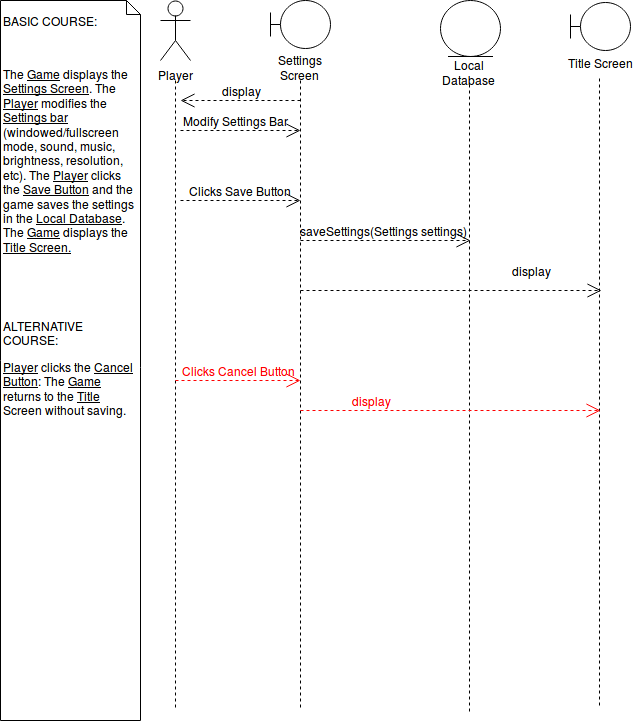

The diagram above was exported from draw.io. Its source (the exported page's mxGraphModel, read from the mxfile embedded in the PNG):
<mxGraphModel dx="1184" dy="812" grid="1" gridSize="10" guides="1" tooltips="1" connect="1" arrows="1" fold="1" page="1" pageScale="1" pageWidth="850" pageHeight="1100" background="#ffffff" math="0" shadow="0">
  <root>
    <mxCell id="0" />
    <mxCell id="1" parent="0" />
    <mxCell id="2" value="Player" style="shape=umlActor;verticalLabelPosition=bottom;labelBackgroundColor=#ffffff;verticalAlign=top;html=1;fillColor=#ffffff;" parent="1" vertex="1">
      <mxGeometry x="170" y="10" width="30" height="60" as="geometry" />
    </mxCell>
    <mxCell id="22" value="&lt;p dir=&quot;ltr&quot; id=&quot;docs-internal-guid-90a373e4-f276-23b4-5817-cd463b0f907c&quot;&gt;&lt;span&gt;BASIC COURSE: &lt;/span&gt;&lt;/p&gt;&lt;br&gt;&lt;p dir=&quot;ltr&quot;&gt;&lt;span&gt;The &lt;u&gt;Game&lt;/u&gt; displays the &lt;u&gt;Settings Screen&lt;/u&gt;. The &lt;u&gt;P&lt;/u&gt;&lt;/span&gt;&lt;u&gt;&lt;span&gt;layer&lt;/span&gt;&lt;/u&gt;&lt;span&gt; modifies the &lt;/span&gt;&lt;u&gt;&lt;span&gt;Settings bar&lt;/span&gt;&lt;/u&gt;&lt;span&gt; (windowed/fullscreen mode, sound, music, brightness, resolution, etc). The &lt;/span&gt;&lt;u&gt;&lt;span&gt;Player&lt;/span&gt;&lt;/u&gt;&lt;span&gt; clicks the &lt;/span&gt;&lt;u&gt;&lt;span&gt;Save Button&lt;/span&gt;&lt;/u&gt;&lt;span&gt; and the game saves the settings in the &lt;u&gt;Local Database&lt;/u&gt;. The &lt;u&gt;Game&lt;/u&gt; displays the &lt;/span&gt;&lt;span&gt;&lt;/span&gt;&lt;u&gt;&lt;span&gt;Title Screen&lt;/span&gt;&lt;span&gt;.&lt;/span&gt;&lt;/u&gt;&lt;/p&gt;&lt;p dir=&quot;ltr&quot; id=&quot;docs-internal-guid-90a373e4-f278-cee8-db17-76027a89e9a4&quot;&gt;&lt;span&gt;&lt;br&gt;&lt;/span&gt;&lt;/p&gt;&lt;p dir=&quot;ltr&quot;&gt;&lt;span&gt;&lt;br&gt;&lt;/span&gt;&lt;/p&gt;&lt;p dir=&quot;ltr&quot;&gt;&lt;span&gt;ALTERNATIVE COURSE:&lt;/span&gt;&lt;/p&gt;&lt;u&gt;&lt;span&gt;&lt;/span&gt;&lt;span&gt;&lt;/span&gt;&lt;span&gt;Player&lt;/span&gt;&lt;/u&gt;&lt;span&gt; clicks the &lt;/span&gt;&lt;u&gt;&lt;span&gt;Cancel Button&lt;/span&gt;&lt;/u&gt;&lt;span&gt;: The &lt;u&gt;Game&lt;/u&gt; returns to the &lt;u&gt;Title Screen&lt;/u&gt; without saving.&lt;br&gt;&lt;/span&gt;" style="shape=note;whiteSpace=wrap;html=1;size=14;verticalAlign=top;align=left;spacingTop=-6;fillColor=none;" parent="1" vertex="1">
      <mxGeometry x="10" y="10" width="140" height="720" as="geometry" />
    </mxCell>
    <mxCell id="24" value="" style="endArrow=none;endSize=12;dashed=1;html=1;endFill=0;" parent="1" edge="1">
      <mxGeometry width="160" relative="1" as="geometry">
        <mxPoint x="185" y="90" as="sourcePoint" />
        <mxPoint x="185" y="720" as="targetPoint" />
      </mxGeometry>
    </mxCell>
    <mxCell id="25" value="" style="group" parent="1" vertex="1" connectable="0">
      <mxGeometry x="280" y="10" width="60" height="60" as="geometry" />
    </mxCell>
    <mxCell id="26" value="" style="shape=umlBoundary;whiteSpace=wrap;html=1;" parent="25" vertex="1">
      <mxGeometry width="60" height="48" as="geometry" />
    </mxCell>
    <mxCell id="27" value="Settings Screen&lt;br&gt;" style="text;html=1;strokeColor=none;fillColor=none;align=center;verticalAlign=middle;whiteSpace=wrap;" parent="1" vertex="1">
      <mxGeometry x="286" y="70" width="48" height="12" as="geometry" />
    </mxCell>
    <mxCell id="28" value="" style="endArrow=none;endSize=12;dashed=1;html=1;endFill=0;" parent="1" edge="1">
      <mxGeometry x="310" y="90" width="160" as="geometry">
        <mxPoint x="310" y="90" as="sourcePoint" />
        <mxPoint x="310" y="720" as="targetPoint" />
      </mxGeometry>
    </mxCell>
    <mxCell id="32" value="" style="endArrow=open;endSize=12;dashed=1;html=1;" parent="1" edge="1">
      <mxGeometry width="160" relative="1" as="geometry">
        <mxPoint x="190" y="140" as="sourcePoint" />
        <mxPoint x="310" y="140" as="targetPoint" />
      </mxGeometry>
    </mxCell>
    <mxCell id="35" value="Modify Settings Bar&lt;br&gt;" style="text;html=1;strokeColor=none;fillColor=none;align=center;verticalAlign=middle;whiteSpace=wrap;" parent="1" vertex="1">
      <mxGeometry x="180" y="120" width="130" height="20" as="geometry" />
    </mxCell>
    <mxCell id="38" value="" style="endArrow=open;endSize=12;dashed=1;html=1;" parent="1" edge="1">
      <mxGeometry width="160" relative="1" as="geometry">
        <mxPoint x="190" y="210" as="sourcePoint" />
        <mxPoint x="310" y="210" as="targetPoint" />
      </mxGeometry>
    </mxCell>
    <mxCell id="39" value="Clicks Save Button&lt;br&gt;" style="text;html=1;strokeColor=none;fillColor=none;align=center;verticalAlign=middle;whiteSpace=wrap;" parent="1" vertex="1">
      <mxGeometry x="190" y="190" width="120" height="20" as="geometry" />
    </mxCell>
    <mxCell id="40" value="" style="group" parent="1" vertex="1" connectable="0">
      <mxGeometry x="450" y="10" width="60" height="70" as="geometry" />
    </mxCell>
    <mxCell id="41" value="" style="ellipse;shape=umlEntity;whiteSpace=wrap;html=1;fillColor=#ffffff;" parent="40" vertex="1">
      <mxGeometry width="60" height="56" as="geometry" />
    </mxCell>
    <mxCell id="42" value="Local Database&lt;br&gt;" style="text;html=1;strokeColor=none;fillColor=none;align=center;verticalAlign=middle;whiteSpace=wrap;" parent="1" vertex="1">
      <mxGeometry x="452.75" y="74" width="52.5" height="14" as="geometry" />
    </mxCell>
    <mxCell id="43" style="edgeStyle=elbowEdgeStyle;rounded=0;html=1;exitX=0.5;exitY=1;entryX=0.5;entryY=1;startArrow=open;startFill=0;endArrow=none;endFill=0;jettySize=auto;orthogonalLoop=1;strokeColor=#000000;strokeWidth=1;" parent="1" source="42" target="42" edge="1">
      <mxGeometry relative="1" as="geometry" />
    </mxCell>
    <mxCell id="44" value="" style="endArrow=none;endSize=12;dashed=1;html=1;endFill=0;" parent="1" edge="1">
      <mxGeometry x="479" y="94" width="160" as="geometry">
        <mxPoint x="479" y="94" as="sourcePoint" />
        <mxPoint x="479" y="724" as="targetPoint" />
      </mxGeometry>
    </mxCell>
    <mxCell id="46" value="" style="endArrow=open;endSize=12;dashed=1;html=1;" parent="1" edge="1">
      <mxGeometry width="160" relative="1" as="geometry">
        <mxPoint x="310" y="250" as="sourcePoint" />
        <mxPoint x="480" y="250" as="targetPoint" />
      </mxGeometry>
    </mxCell>
    <mxCell id="47" value="saveSettings(Settings settings)&lt;br&gt;" style="text;html=1;strokeColor=none;fillColor=none;align=center;verticalAlign=middle;whiteSpace=wrap;" parent="1" vertex="1">
      <mxGeometry x="308" y="230" width="171" height="20" as="geometry" />
    </mxCell>
    <mxCell id="54" value="" style="group" parent="1" vertex="1" connectable="0">
      <mxGeometry x="580" y="12" width="70" height="70" as="geometry" />
    </mxCell>
    <mxCell id="52" value="" style="group" parent="54" vertex="1" connectable="0">
      <mxGeometry width="70" height="70" as="geometry" />
    </mxCell>
    <mxCell id="53" value="" style="shape=umlBoundary;whiteSpace=wrap;html=1;" parent="52" vertex="1">
      <mxGeometry width="60" height="48" as="geometry" />
    </mxCell>
    <mxCell id="51" value="Title Screen&lt;br&gt;" style="text;html=1;strokeColor=none;fillColor=none;align=center;verticalAlign=middle;whiteSpace=wrap;" parent="52" vertex="1">
      <mxGeometry x="-10" y="50" width="80" height="20" as="geometry" />
    </mxCell>
    <mxCell id="55" value="" style="endArrow=none;endSize=12;dashed=1;html=1;endFill=0;" parent="1" edge="1">
      <mxGeometry x="609" y="88" width="160" as="geometry">
        <mxPoint x="609" y="88" as="sourcePoint" />
        <mxPoint x="609" y="718" as="targetPoint" />
      </mxGeometry>
    </mxCell>
    <mxCell id="56" value="" style="endArrow=open;endSize=12;dashed=1;html=1;" parent="1" edge="1">
      <mxGeometry width="160" relative="1" as="geometry">
        <mxPoint x="310" y="300" as="sourcePoint" />
        <mxPoint x="611" y="300" as="targetPoint" />
      </mxGeometry>
    </mxCell>
    <mxCell id="57" value="display" style="text;html=1;strokeColor=none;fillColor=none;align=center;verticalAlign=middle;whiteSpace=wrap;" parent="1" vertex="1">
      <mxGeometry x="480" y="270" width="120" height="20" as="geometry" />
    </mxCell>
    <mxCell id="58" value="" style="endArrow=open;endSize=12;dashed=1;html=1;strokeColor=#FF0000;" parent="1" edge="1">
      <mxGeometry width="160" relative="1" as="geometry">
        <mxPoint x="185" y="390" as="sourcePoint" />
        <mxPoint x="310" y="390" as="targetPoint" />
      </mxGeometry>
    </mxCell>
    <mxCell id="60" value="&lt;font color=&quot;#FF0000&quot;&gt;Clicks Cancel Button&lt;/font&gt;&lt;br&gt;" style="text;html=1;strokeColor=none;fillColor=none;align=center;verticalAlign=middle;whiteSpace=wrap;" parent="1" vertex="1">
      <mxGeometry x="188" y="370" width="120" height="20" as="geometry" />
    </mxCell>
    <mxCell id="61" value="" style="endArrow=open;endSize=12;dashed=1;html=1;strokeColor=#FF0000;" parent="1" edge="1">
      <mxGeometry width="160" relative="1" as="geometry">
        <mxPoint x="310" y="420" as="sourcePoint" />
        <mxPoint x="610" y="420" as="targetPoint" />
      </mxGeometry>
    </mxCell>
    <mxCell id="62" value="&lt;font color=&quot;#FF0000&quot;&gt;display&lt;/font&gt;" style="text;html=1;strokeColor=none;fillColor=none;align=center;verticalAlign=middle;whiteSpace=wrap;" parent="1" vertex="1">
      <mxGeometry x="320" y="400" width="120" height="20" as="geometry" />
    </mxCell>
    <mxCell id="63" value="" style="endArrow=open;endSize=12;dashed=1;html=1;" parent="1" edge="1">
      <mxGeometry width="160" relative="1" as="geometry">
        <mxPoint x="310" y="110" as="sourcePoint" />
        <mxPoint x="190" y="110" as="targetPoint" />
      </mxGeometry>
    </mxCell>
    <mxCell id="66" value="display" style="text;html=1;strokeColor=none;fillColor=none;align=center;verticalAlign=middle;whiteSpace=wrap;" parent="1" vertex="1">
      <mxGeometry x="190" y="90" width="120" height="20" as="geometry" />
    </mxCell>
  </root>
</mxGraphModel>